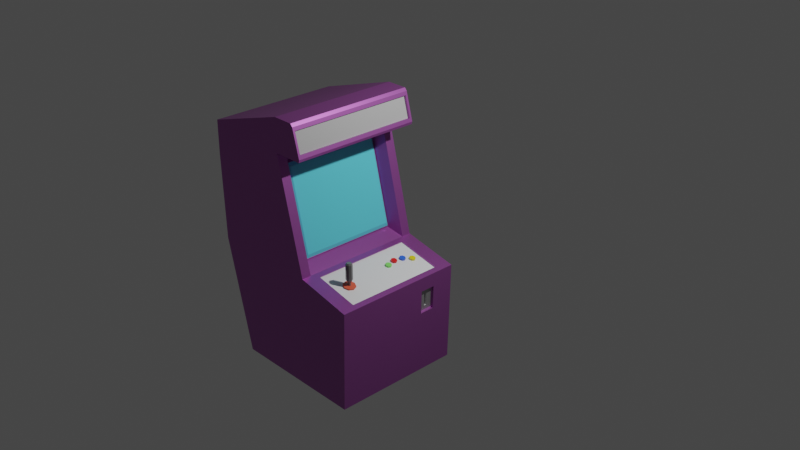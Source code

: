 # Source: arcade-machine.blend  (saved by Blender 4.1.23; exported with 4.5.12 LTS)
import bpy
from mathutils import Matrix  # noqa: F401  (used for matrix-valued properties, if any)

bpy.ops.wm.read_factory_settings(use_empty=True)
scene = bpy.context.scene
scene.name = 'Scene'

# ---- collections
col_arcade_machine = bpy.data.collections.new('Arcade Machine'); scene.collection.children.link(col_arcade_machine)

# ---- materials (node trees are filled in below, after node groups)
mat_arcade_base_001_color = bpy.data.materials.new('Arcade Base 001 Color')
mat_arcade_base_001_color.alpha_threshold = 0.0
mat_arcade_base_001_color.use_transparent_shadow = False
mat_arcade_base_001_color.line_color = (0.0, 0.0, 0.0, 1.0)
mat_arcade_base_002_color = bpy.data.materials.new('Arcade Base 002 Color')
mat_arcade_base_002_color.use_transparent_shadow = False
mat_arcade_machine_screen_color = bpy.data.materials.new('Arcade Machine Screen Color')
mat_arcade_machine_screen_color.use_transparent_shadow = False
mat_metal_panel_color = bpy.data.materials.new('Metal Panel Color')
mat_metal_panel_color.use_transparent_shadow = False
mat_control_panel_color = bpy.data.materials.new('Control Panel Color')
mat_control_panel_color.use_transparent_shadow = False
mat_arcade_game_plate = bpy.data.materials.new('Arcade Game Plate')
mat_arcade_game_plate.use_transparent_shadow = False
mat_joystick_base_color = bpy.data.materials.new('Joystick Base Color')
mat_joystick_base_color.use_transparent_shadow = False
mat_joystick_color = bpy.data.materials.new('Joystick Color')
mat_joystick_color.use_transparent_shadow = False
mat_green_button_color = bpy.data.materials.new('Green Button Color')
mat_green_button_color.use_transparent_shadow = False
mat_red_button_color = bpy.data.materials.new('Red Button Color')
mat_red_button_color.use_transparent_shadow = False
mat_blue_button_color = bpy.data.materials.new('Blue Button Color')
mat_blue_button_color.use_transparent_shadow = False
mat_yellow_button_color = bpy.data.materials.new('Yellow Button Color')
mat_yellow_button_color.use_transparent_shadow = False

# ---- material node trees
mat_arcade_base_001_color.use_nodes = True; mat_arcade_base_001_color.node_tree.nodes.clear()
_N = mat_arcade_base_001_color.node_tree.nodes; _L = mat_arcade_base_001_color.node_tree.links
n0 = _N.new('ShaderNodeOutputMaterial'); n0.name = 'Material Output'; n0.location = (300, 300)
n1 = _N.new('ShaderNodeBsdfPrincipled'); n1.name = 'Principled BSDF'; n1.location = (10, 300)
n1.distribution = 'GGX'
n1.subsurface_method = 'RANDOM_WALK_SKIN'
n1.inputs[0].default_value = (0.418, 0.116, 0.443, 1.0)
n1.inputs[1].default_value = 0.7
n1.inputs[2].default_value = 0.4
n1.inputs[3].default_value = 1.45
n1.inputs[27].default_value = (0.0, 0.0, 0.0, 1.0)
n1.inputs[28].default_value = 1.0
_L.new(n1.outputs[0], n0.inputs[0])
n0.is_active_output = True
mat_arcade_base_002_color.use_nodes = True; mat_arcade_base_002_color.node_tree.nodes.clear()
_N = mat_arcade_base_002_color.node_tree.nodes; _L = mat_arcade_base_002_color.node_tree.links
n0 = _N.new('ShaderNodeBsdfPrincipled'); n0.name = 'Principled BSDF'; n0.location = (10, 300)
n0.distribution = 'GGX'
n0.subsurface_method = 'RANDOM_WALK_SKIN'
n0.inputs[0].default_value = (0.044, 0.065, 0.8, 1.0)
n0.inputs[3].default_value = 1.45
n0.inputs[27].default_value = (0.0, 0.0, 0.0, 1.0)
n0.inputs[28].default_value = 1.0
n1 = _N.new('ShaderNodeOutputMaterial'); n1.name = 'Material Output'; n1.location = (300, 300)
_L.new(n0.outputs[0], n1.inputs[0])
n1.is_active_output = True
mat_arcade_machine_screen_color.use_nodes = True; mat_arcade_machine_screen_color.node_tree.nodes.clear()
_N = mat_arcade_machine_screen_color.node_tree.nodes; _L = mat_arcade_machine_screen_color.node_tree.links
n0 = _N.new('ShaderNodeBsdfPrincipled'); n0.name = 'Principled BSDF'; n0.location = (10, 300)
n0.distribution = 'GGX'
n0.subsurface_method = 'RANDOM_WALK_SKIN'
n0.inputs[0].default_value = (0.112, 0.641, 0.768, 1.0)
n0.inputs[2].default_value = 0.0
n0.inputs[3].default_value = 1.45
n0.inputs[27].default_value = (0.0, 0.0, 0.0, 1.0)
n0.inputs[28].default_value = 1.0
n1 = _N.new('ShaderNodeOutputMaterial'); n1.name = 'Material Output'; n1.location = (300, 300)
_L.new(n0.outputs[0], n1.inputs[0])
n1.is_active_output = True
mat_metal_panel_color.use_nodes = True; mat_metal_panel_color.node_tree.nodes.clear()
_N = mat_metal_panel_color.node_tree.nodes; _L = mat_metal_panel_color.node_tree.links
n0 = _N.new('ShaderNodeBsdfPrincipled'); n0.name = 'Principled BSDF'; n0.location = (10, 300)
n0.distribution = 'GGX'
n0.subsurface_method = 'RANDOM_WALK_SKIN'
n0.inputs[0].default_value = (0.482, 0.482, 0.482, 1.0)
n0.inputs[1].default_value = 0.8
n0.inputs[3].default_value = 1.45
n0.inputs[27].default_value = (0.0, 0.0, 0.0, 1.0)
n0.inputs[28].default_value = 1.0
n1 = _N.new('ShaderNodeOutputMaterial'); n1.name = 'Material Output'; n1.location = (300, 300)
_L.new(n0.outputs[0], n1.inputs[0])
n1.is_active_output = True
mat_control_panel_color.use_nodes = True; mat_control_panel_color.node_tree.nodes.clear()
_N = mat_control_panel_color.node_tree.nodes; _L = mat_control_panel_color.node_tree.links
n0 = _N.new('ShaderNodeBsdfPrincipled'); n0.name = 'Principled BSDF'; n0.location = (10, 300)
n0.distribution = 'GGX'
n0.subsurface_method = 'RANDOM_WALK_SKIN'
n0.inputs[3].default_value = 1.45
n0.inputs[27].default_value = (0.0, 0.0, 0.0, 1.0)
n0.inputs[28].default_value = 1.0
n1 = _N.new('ShaderNodeOutputMaterial'); n1.name = 'Material Output'; n1.location = (300, 300)
_L.new(n0.outputs[0], n1.inputs[0])
n1.is_active_output = True
mat_arcade_game_plate.use_nodes = True; mat_arcade_game_plate.node_tree.nodes.clear()
_N = mat_arcade_game_plate.node_tree.nodes; _L = mat_arcade_game_plate.node_tree.links
n0 = _N.new('ShaderNodeBsdfPrincipled'); n0.name = 'Principled BSDF'; n0.location = (10, 300)
n0.distribution = 'GGX'
n0.subsurface_method = 'RANDOM_WALK_SKIN'
n0.inputs[0].default_value = (0.355, 0.355, 0.355, 1.0)
n0.inputs[3].default_value = 1.45
n0.inputs[27].default_value = (0.0, 0.0, 0.0, 1.0)
n0.inputs[28].default_value = 1.0
n1 = _N.new('ShaderNodeOutputMaterial'); n1.name = 'Material Output'; n1.location = (300, 300)
_L.new(n0.outputs[0], n1.inputs[0])
n1.is_active_output = True
mat_joystick_base_color.use_nodes = True; mat_joystick_base_color.node_tree.nodes.clear()
_N = mat_joystick_base_color.node_tree.nodes; _L = mat_joystick_base_color.node_tree.links
n0 = _N.new('ShaderNodeBsdfPrincipled'); n0.name = 'Principled BSDF'; n0.location = (10, 300)
n0.distribution = 'GGX'
n0.subsurface_method = 'RANDOM_WALK_SKIN'
n0.inputs[0].default_value = (0.8, 0.102, 0.046, 1.0)
n0.inputs[3].default_value = 1.45
n0.inputs[27].default_value = (0.0, 0.0, 0.0, 1.0)
n0.inputs[28].default_value = 1.0
n1 = _N.new('ShaderNodeOutputMaterial'); n1.name = 'Material Output'; n1.location = (300, 300)
_L.new(n0.outputs[0], n1.inputs[0])
n1.is_active_output = True
mat_joystick_color.use_nodes = True; mat_joystick_color.node_tree.nodes.clear()
_N = mat_joystick_color.node_tree.nodes; _L = mat_joystick_color.node_tree.links
n0 = _N.new('ShaderNodeBsdfPrincipled'); n0.name = 'Principled BSDF'; n0.location = (10, 300)
n0.distribution = 'GGX'
n0.subsurface_method = 'RANDOM_WALK_SKIN'
n0.inputs[0].default_value = (0.135, 0.135, 0.135, 1.0)
n0.inputs[2].default_value = 0.0
n0.inputs[3].default_value = 1.45
n0.inputs[27].default_value = (0.0, 0.0, 0.0, 1.0)
n0.inputs[28].default_value = 1.0
n1 = _N.new('ShaderNodeOutputMaterial'); n1.name = 'Material Output'; n1.location = (300, 300)
_L.new(n0.outputs[0], n1.inputs[0])
n1.is_active_output = True
mat_green_button_color.use_nodes = True; mat_green_button_color.node_tree.nodes.clear()
_N = mat_green_button_color.node_tree.nodes; _L = mat_green_button_color.node_tree.links
n0 = _N.new('ShaderNodeBsdfPrincipled'); n0.name = 'Principled BSDF'; n0.location = (10, 300)
n0.distribution = 'GGX'
n0.subsurface_method = 'RANDOM_WALK_SKIN'
n0.inputs[0].default_value = (0.239, 0.8, 0.144, 1.0)
n0.inputs[2].default_value = 0.0
n0.inputs[3].default_value = 1.45
n0.inputs[27].default_value = (0.0, 0.0, 0.0, 1.0)
n0.inputs[28].default_value = 1.0
n1 = _N.new('ShaderNodeOutputMaterial'); n1.name = 'Material Output'; n1.location = (300, 300)
_L.new(n0.outputs[0], n1.inputs[0])
n1.is_active_output = True
mat_red_button_color.use_nodes = True; mat_red_button_color.node_tree.nodes.clear()
_N = mat_red_button_color.node_tree.nodes; _L = mat_red_button_color.node_tree.links
n0 = _N.new('ShaderNodeBsdfPrincipled'); n0.name = 'Principled BSDF'; n0.location = (10, 300)
n0.distribution = 'GGX'
n0.subsurface_method = 'RANDOM_WALK_SKIN'
n0.inputs[0].default_value = (0.8, 0.02, 0.02, 1.0)
n0.inputs[2].default_value = 0.0
n0.inputs[3].default_value = 1.45
n0.inputs[27].default_value = (0.0, 0.0, 0.0, 1.0)
n0.inputs[28].default_value = 1.0
n1 = _N.new('ShaderNodeOutputMaterial'); n1.name = 'Material Output'; n1.location = (300, 300)
_L.new(n0.outputs[0], n1.inputs[0])
n1.is_active_output = True
mat_blue_button_color.use_nodes = True; mat_blue_button_color.node_tree.nodes.clear()
_N = mat_blue_button_color.node_tree.nodes; _L = mat_blue_button_color.node_tree.links
n0 = _N.new('ShaderNodeBsdfPrincipled'); n0.name = 'Principled BSDF'; n0.location = (10, 300)
n0.distribution = 'GGX'
n0.subsurface_method = 'RANDOM_WALK_SKIN'
n0.inputs[0].default_value = (0.039, 0.14, 0.8, 1.0)
n0.inputs[2].default_value = 0.0
n0.inputs[3].default_value = 1.45
n0.inputs[27].default_value = (0.0, 0.0, 0.0, 1.0)
n0.inputs[28].default_value = 1.0
n1 = _N.new('ShaderNodeOutputMaterial'); n1.name = 'Material Output'; n1.location = (300, 300)
_L.new(n0.outputs[0], n1.inputs[0])
n1.is_active_output = True
mat_yellow_button_color.use_nodes = True; mat_yellow_button_color.node_tree.nodes.clear()
_N = mat_yellow_button_color.node_tree.nodes; _L = mat_yellow_button_color.node_tree.links
n0 = _N.new('ShaderNodeBsdfPrincipled'); n0.name = 'Principled BSDF'; n0.location = (10, 300)
n0.distribution = 'GGX'
n0.subsurface_method = 'RANDOM_WALK_SKIN'
n0.inputs[0].default_value = (0.8, 0.684, 0.021, 1.0)
n0.inputs[2].default_value = 0.0
n0.inputs[3].default_value = 1.45
n0.inputs[27].default_value = (0.0, 0.0, 0.0, 1.0)
n0.inputs[28].default_value = 1.0
n1 = _N.new('ShaderNodeOutputMaterial'); n1.name = 'Material Output'; n1.location = (300, 300)
_L.new(n0.outputs[0], n1.inputs[0])
n1.is_active_output = True

# ---- world
world_world = bpy.data.worlds.new('World'); scene.world = world_world
world_world.use_nodes = True; world_world.node_tree.nodes.clear()
_N = world_world.node_tree.nodes; _L = world_world.node_tree.links
n0 = _N.new('ShaderNodeOutputWorld'); n0.name = 'World Output'; n0.location = (300, 300)
n1 = _N.new('ShaderNodeBackground'); n1.name = 'Background'; n1.location = (10, 300)
n1.inputs[0].default_value = (0.05088, 0.05088, 0.05088, 1.0)
_L.new(n1.outputs[0], n0.inputs[0])
n0.is_active_output = True
world_world.color = (0.05088, 0.05088, 0.05088)
world_world.use_sun_shadow = False
world_world.sun_shadow_jitter_overblur = 0.0

# ---- cameras
cam_camera = bpy.data.cameras.new('Camera')
cam_camera.clip_end = 100.0
cam_camera.ortho_scale = 7.314

# ---- lights
light_light = bpy.data.lights.new('Light', 'POINT')
light_light.transmission_factor = 0.0
light_light.energy = 1000.0
light_light.shadow_soft_size = 0.1
light_light.shadow_maximum_resolution = 0.006
light_light.use_absolute_resolution = True

# ---- meshes
me_cube = bpy.data.meshes.new('Cube')
me_cube.from_pydata([(0.0, 1.0, 2.0), (0.4527, 1.0, 0.0), (-1.552, 1.0, 1.762), (-1.0, 1.0, 0.0), (-1.0, 0.0, 0.0), (0.0, 0.0, 2.0), (-1.552, 0.0, 1.762), (0.4527, 0.0, 0.0), (-1.552, 0.0, 2.055), (-1.552, 1.0, 2.055), (0.0, 1.0, 2.293), (0.0, 0.0, 2.293), (0.6015, 0.8979, 0.9892), (-1.5, 1.0, 1.0), (0.6015, 0.0, 0.9892), (-1.5, 0.0, 1.0), (1.398, 0.8979, 0.9047), (1.448, 1.0, 0.0), (1.448, 0.0, 0.0), (1.398, 0.0, 0.9047), (0.4527, 1.168, 0.0), (-1.0, 1.168, 0.0), (0.5, 1.168, 1.0), (-1.5, 1.168, 1.0), (-1.552, 1.168, 1.762), (0.0, 1.168, 2.0), (1.448, 1.168, 0.0), (-1.552, 1.168, 2.055), (0.0, 1.168, 2.293), (1.5, 1.168, 0.8939), (0.0, 1.0, 2.0), (0.0, 0.0, 2.0), (0.5, 1.0, 1.0), (0.5, 0.0, 1.0), (0.2264, 0.0, 1.065), (0.0, -1.0, 2.0), (0.4527, -1.0, 0.0), (-1.552, -1.0, 1.762), (-1.0, -1.0, 0.0), (-1.552, -1.0, 2.055), (0.0, -1.0, 2.293), (0.6015, -0.8979, 0.9892), (-1.5, -1.0, 1.0), (1.398, -0.8979, 0.9047), (1.448, -1.0, 0.0), (0.4527, -1.168, 0.0), (-1.0, -1.168, 0.0), (0.5, -1.168, 1.0), (-1.5, -1.168, 1.0), (-1.552, -1.168, 1.762), (0.0, -1.168, 2.0), (1.448, -1.168, 0.0), (-1.552, -1.168, 2.055), (0.0, -1.168, 2.293), (1.5, -1.168, 0.8939), (0.0, -1.0, 2.0), (0.5, -1.0, 1.0), (-0.1736, 0.9, 1.865), (-0.1736, 0.0, 1.865), (0.2264, 0.9, 1.065), (-0.1736, -0.9, 1.865), (0.2264, -0.9, 1.065), (0.5, 1.0, 1.0), (0.5, 0.0, 1.0), (1.5, 1.0, 0.8939), (1.5, 0.0, 0.8939), (0.5, -1.0, 1.0), (1.5, -1.0, 0.8939), (0.588, 0.0, 0.9783), (1.385, 0.0, 0.8938), (0.588, 0.8979, 0.9783), (1.385, 0.8979, 0.8938), (0.588, -0.8979, 0.9783), (1.385, -0.8979, 0.8938), (-1.25, 1.0, 0.5), (-1.25, 0.0, 0.5), (1.474, 1.0, 0.447), (1.474, 0.0, 0.447), (0.4764, 1.168, 0.5), (-1.25, 1.168, 0.5), (1.474, 1.168, 0.447), (-1.25, -1.0, 0.5), (1.474, -1.0, 0.447), (0.4764, -1.168, 0.5), (-1.25, -1.168, 0.5), (1.474, -1.168, 0.447), (1.492, 0.7643, 0.7677), (1.492, 0.4946, 0.7677), (1.482, 0.7643, 0.5603), (1.482, 0.4946, 0.5603), (1.5, 1.0, 0.8939), (1.5, 0.0, 0.8939), (1.474, 1.0, 0.447), (1.474, 0.0, 0.447), (1.392, 0.6349, 0.7082), (1.392, 0.6152, 0.7082), (1.39, 0.6349, 0.6128), (1.39, 0.6152, 0.6128), (1.43, 0.6349, 0.708), (1.444, 0.6512, 0.7158), (1.444, 0.5998, 0.7158), (1.43, 0.6152, 0.708), (1.429, 0.6349, 0.6126), (1.441, 0.6512, 0.6062), (1.441, 0.5998, 0.6062), (1.429, 0.6152, 0.6126), (1.447, 0.748, 0.7621), (1.461, 0.7643, 0.7693), (1.461, 0.4946, 0.7693), (1.447, 0.5099, 0.7621), (1.438, 0.748, 0.5688), (1.451, 0.7643, 0.5619), (1.451, 0.4946, 0.5619), (1.438, 0.5099, 0.5689), (-0.09121, 0.8498, 1.825), (-0.1307, 0.885, 1.854), (-0.1305, 0.0, 1.854), (-0.09121, 0.0, 1.825), (0.2639, 0.8498, 1.114), (0.2557, 0.8851, 1.081), (-0.1307, -0.885, 1.854), (-0.09121, -0.8498, 1.825), (0.2557, -0.8851, 1.081), (0.2639, -0.8498, 1.114), (0.2639, 0.0, 1.114), (0.2556, 0.0, 1.081), (0.5316, 1.0, 2.056), (0.5344, 1.0, 2.0), (0.5316, 0.0, 2.056), (0.5344, 0.0, 2.0), (0.3758, 0.0, 2.293), (0.4336, 0.0, 2.237), (0.3758, 1.0, 2.293), (0.4336, 1.0, 2.237), (0.5316, 1.131, 2.056), (0.5344, 1.168, 2.0), (0.3758, 1.168, 2.293), (0.4336, 1.131, 2.237), (0.5344, -1.0, 2.0), (0.5316, -1.0, 2.056), (0.4336, -1.0, 2.237), (0.3758, -1.0, 2.293), (0.5344, -1.168, 2.0), (0.5316, -1.131, 2.056), (0.4336, -1.131, 2.237), (0.3758, -1.168, 2.293), (0.4164, 1.0, 2.269), (0.4164, 1.168, 2.269), (0.5488, 1.168, 2.024), (0.5488, 1.0, 2.024), (0.5488, 0.0, 2.024), (0.4164, 0.0, 2.269), (0.4164, -1.168, 2.269), (0.4164, -1.0, 2.269), (0.5488, -1.0, 2.024), (0.5488, -1.168, 2.024), (0.3923, 1.0, 2.231), (0.4903, 1.0, 2.05), (0.3923, 3.647e-09, 2.231), (0.4903, 3.647e-09, 2.05), (0.3923, -1.0, 2.231), (0.4903, -1.0, 2.05), (0.3923, 1.131, 2.231), (0.4903, 1.131, 2.05), (0.3923, -1.131, 2.231), (0.4903, -1.131, 2.05)], [], [(15, 6, 2, 13), (9, 10, 28, 27), (62, 0, 30, 32), (3, 1, 7, 4), (2, 6, 8, 9), (10, 9, 8, 11), (76, 17, 26, 80), (131, 140, 160, 158), (7, 1, 17, 18), (0, 62, 22, 25), (75, 15, 13, 74), (64, 65, 91, 90), (74, 13, 23, 79), (41, 43, 73, 72), (137, 133, 156, 162), (5, 0, 127, 129), (40, 141, 130, 11), (23, 24, 25, 22), (25, 24, 27, 28), (79, 23, 22, 78), (78, 22, 29, 80), (138, 142, 50, 35), (13, 2, 24, 23), (1, 3, 21, 20), (2, 9, 27, 24), (62, 64, 29, 22), (25, 28, 136, 147, 148, 135), (133, 131, 158, 156), (17, 1, 20, 26), (30, 31, 58, 57), (0, 5, 31, 30), (63, 62, 32, 33), (115, 119, 59, 57), (33, 32, 59, 34), (32, 30, 57, 59), (15, 42, 37, 6), (39, 52, 53, 40), (66, 56, 55, 35), (38, 4, 7, 36), (37, 39, 8, 6), (40, 11, 8, 39), (82, 85, 51, 44), (10, 11, 130, 132), (7, 18, 44, 36), (35, 50, 47, 66), (75, 81, 42, 15), (82, 77, 65, 67), (81, 84, 48, 42), (12, 14, 68, 70), (5, 129, 138, 35), (40, 53, 145, 141), (10, 132, 136, 28), (48, 47, 50, 49), (50, 53, 52, 49), (84, 83, 47, 48), (83, 85, 54, 47), (42, 48, 49, 37), (36, 45, 46, 38), (37, 49, 52, 39), (66, 47, 54, 67), (50, 142, 155, 152, 145, 53), (139, 128, 159, 161), (44, 51, 45, 36), (55, 60, 58, 31), (35, 55, 31, 5), (63, 33, 56, 66), (120, 116, 58, 60), (33, 34, 61, 56), (56, 61, 60, 55), (118, 114, 117, 124), (123, 124, 117, 121), (122, 120, 60, 61), (119, 125, 34, 59), (125, 122, 61, 34), (14, 12, 62, 63), (16, 19, 65, 64), (12, 16, 64, 62), (41, 14, 63, 66), (19, 43, 67, 65), (43, 41, 66, 67), (70, 68, 69, 71), (72, 73, 69, 68), (14, 41, 72, 68), (19, 16, 71, 69), (43, 19, 69, 73), (16, 12, 70, 71), (45, 51, 85, 83), (46, 45, 83, 84), (38, 46, 84, 81), (44, 18, 77, 82), (4, 38, 81, 75), (67, 54, 85, 82), (20, 78, 80, 26), (21, 79, 78, 20), (3, 74, 79, 21), (17, 76, 77, 18), (4, 75, 74, 3), (64, 76, 80, 29), (65, 77, 93, 91), (77, 76, 92, 93), (76, 64, 90, 92), (87, 86, 90, 91), (86, 88, 92, 90), (89, 87, 91, 93), (88, 89, 93, 92), (105, 102, 96, 97), (87, 89, 112, 108), (89, 88, 111, 112), (88, 86, 107, 111), (102, 98, 94, 96), (100, 99, 106, 109), (101, 105, 97, 95), (86, 87, 108, 107), (96, 94, 95, 97), (99, 103, 110, 106), (103, 104, 113, 110), (104, 100, 109, 113), (107, 108, 109, 106), (106, 110, 111, 107), (108, 112, 113, 109), (110, 113, 112, 111), (99, 100, 101, 98), (98, 102, 103, 99), (100, 104, 105, 101), (102, 105, 104, 103), (98, 101, 95, 94), (115, 116, 117, 114), (114, 118, 119, 115), (118, 124, 125, 119), (121, 117, 116, 120), (120, 122, 123, 121), (122, 125, 124, 123), (116, 115, 57, 58), (136, 132, 146, 147), (127, 135, 148, 149), (149, 150, 129, 127), (132, 130, 151, 146), (152, 153, 141, 145), (154, 155, 142, 138), (138, 129, 150, 154), (153, 151, 130, 141), (127, 0, 25, 135), (133, 137, 147, 146), (134, 126, 149, 148), (126, 128, 150, 149), (131, 133, 146, 151), (144, 140, 153, 152), (139, 143, 155, 154), (128, 139, 154, 150), (140, 131, 151, 153), (137, 134, 148, 147), (143, 144, 152, 155), (159, 157, 156, 158), (159, 158, 160, 161), (156, 157, 163, 162), (160, 164, 165, 161), (140, 144, 164, 160), (126, 134, 163, 157), (134, 137, 162, 163), (143, 139, 161, 165), (128, 126, 157, 159), (144, 143, 165, 164)])
me_cube.polygons.foreach_set('material_index', [0, 0, 0, 0, 0, 0, 0, 0, 0, 0, 0, 0, 0, 0, 0, 0, 0, 0, 0, 0, 0, 0, 0, 0, 0, 0, 0, 0, 0, 0, 0, 0, 0, 0, 0, 0, 0, 0, 0, 0, 0, 0, 0, 0, 0, 0, 0, 0, 0, 0, 0, 0, 0, 0, 0, 0, 0, 0, 0, 0, 0, 0, 0, 0, 0, 0, 0, 0, 0, 2, 2, 0, 0, 0, 0, 0, 0, 0, 0, 0, 4, 4, 0, 0, 0, 0, 0, 0, 0, 0, 0, 0, 0, 0, 0, 0, 0, 0, 0, 0, 0, 0, 0, 0, 0, 3, 0, 0, 0, 3, 3, 3, 0, 3, 3, 3, 3, 0, 0, 0, 0, 3, 3, 3, 3, 3, 2, 2, 2, 2, 2, 2, 0, 0, 0, 0, 0, 0, 0, 0, 0, 0, 0, 0, 0, 0, 0, 0, 0, 0, 0, 0, 5, 5, 5, 5, 0, 0, 0, 0, 0, 0])
_uv = me_cube.uv_layers.new(name='UVMap')
_uv.uv.foreach_set('vector', [0.5, 0.125, 0.625, 0.125, 0.625, 0.25, 0.5, 0.25, 0.875, 0.5, 0.625, 0.5, 0.625, 0.5, 0.875, 0.5, 0.5, 0.5, 0.625, 0.5, 0.625, 0.5, 0.5, 0.5, 0.125, 0.5, 0.375, 0.5, 0.375, 0.625, 0.125, 0.625, 0.625, 0.25, 0.625, 0.125, 0.625, 0.125, 0.625, 0.25, 0.625, 0.5, 0.875, 0.5, 0.875, 0.625, 0.625, 0.625, 0.4375, 0.5, 0.375, 0.5, 0.375, 0.5, 0.4375, 0.5, 0.625, 0.625, 0.625, 0.5, 0.625, 0.5, 0.625, 0.625, 0.375, 0.625, 0.375, 0.5, 0.375, 0.5, 0.375, 0.625, 0.625, 0.5, 0.5, 0.5, 0.5, 0.5, 0.625, 0.5, 0.4375, 0.125, 0.5, 0.125, 0.5, 0.25, 0.4375, 0.25, 0.5, 0.5, 0.5, 0.625, 0.5, 0.625, 0.5, 0.5, 0.4375, 0.25, 0.5, 0.25, 0.5, 0.25, 0.4375, 0.25, 0.5, 0.5128, 0.5, 0.5128, 0.5, 0.5128, 0.5, 0.5128, 0.625, 0.5, 0.625, 0.5, 0.625, 0.5, 0.625, 0.5, 0.625, 0.625, 0.625, 0.5, 0.625, 0.5, 0.625, 0.625, 0.625, 0.5, 0.625, 0.5, 0.625, 0.625, 0.625, 0.625, 0.5, 0.25, 0.625, 0.25, 0.625, 0.5, 0.5, 0.5, 0.625, 0.5, 0.625, 0.25, 0.625, 0.25, 0.625, 0.5, 0.4375, 0.25, 0.5, 0.25, 0.5, 0.5, 0.4375, 0.5, 0.4375, 0.5, 0.5, 0.5, 0.5, 0.5, 0.4375, 0.5, 0.625, 0.5, 0.625, 0.5, 0.625, 0.5, 0.625, 0.5, 0.5, 0.25, 0.625, 0.25, 0.625, 0.25, 0.5, 0.25, 0.375, 0.5, 0.125, 0.5, 0.125, 0.5, 0.375, 0.5, 0.625, 0.25, 0.625, 0.25, 0.625, 0.25, 0.625, 0.25, 0.5, 0.5, 0.5, 0.5, 0.5, 0.5, 0.5, 0.5, 0.625, 0.5, 0.625, 0.5, 0.625, 0.5, 0.625, 0.5, 0.625, 0.5, 0.625, 0.5, 0.625, 0.5, 0.625, 0.625, 0.625, 0.625, 0.625, 0.5, 0.375, 0.5, 0.375, 0.5, 0.375, 0.5, 0.375, 0.5, 0.625, 0.5, 0.625, 0.625, 0.625, 0.625, 0.625, 0.5, 0.625, 0.5, 0.625, 0.625, 0.625, 0.625, 0.625, 0.5, 0.5, 0.625, 0.5, 0.5, 0.5, 0.5, 0.5, 0.625, 0.6229, 0.5021, 0.5021, 0.5021, 0.5, 0.5, 0.625, 0.5, 0.5, 0.625, 0.5, 0.5, 0.5, 0.5, 0.5, 0.625, 0.5, 0.5, 0.625, 0.5, 0.625, 0.5, 0.5, 0.5, 0.5, 0.125, 0.5, 0.25, 0.625, 0.25, 0.625, 0.125, 0.875, 0.5, 0.875, 0.5, 0.625, 0.5, 0.625, 0.5, 0.5, 0.5, 0.5, 0.5, 0.625, 0.5, 0.625, 0.5, 0.125, 0.5, 0.125, 0.625, 0.375, 0.625, 0.375, 0.5, 0.625, 0.25, 0.625, 0.25, 0.625, 0.125, 0.625, 0.125, 0.625, 0.5, 0.625, 0.625, 0.875, 0.625, 0.875, 0.5, 0.4375, 0.5, 0.4375, 0.5, 0.375, 0.5, 0.375, 0.5, 0.625, 0.5, 0.625, 0.625, 0.625, 0.625, 0.625, 0.5, 0.375, 0.625, 0.375, 0.625, 0.375, 0.5, 0.375, 0.5, 0.625, 0.5, 0.625, 0.5, 0.5, 0.5, 0.5, 0.5, 0.4375, 0.125, 0.4375, 0.25, 0.5, 0.25, 0.5, 0.125, 0.4375, 0.5, 0.4375, 0.625, 0.5, 0.625, 0.5, 0.5, 0.4375, 0.25, 0.4375, 0.25, 0.5, 0.25, 0.5, 0.25, 0.5, 0.5128, 0.5, 0.625, 0.5, 0.625, 0.5, 0.5128, 0.625, 0.625, 0.625, 0.625, 0.625, 0.5, 0.625, 0.5, 0.625, 0.5, 0.625, 0.5, 0.625, 0.5, 0.625, 0.5, 0.625, 0.5, 0.625, 0.5, 0.625, 0.5, 0.625, 0.5, 0.5, 0.25, 0.5, 0.5, 0.625, 0.5, 0.625, 0.25, 0.625, 0.5, 0.625, 0.5, 0.625, 0.25, 0.625, 0.25, 0.4375, 0.25, 0.4375, 0.5, 0.5, 0.5, 0.5, 0.25, 0.4375, 0.5, 0.4375, 0.5, 0.5, 0.5, 0.5, 0.5, 0.5, 0.25, 0.5, 0.25, 0.625, 0.25, 0.625, 0.25, 0.375, 0.5, 0.375, 0.5, 0.125, 0.5, 0.125, 0.5, 0.625, 0.25, 0.625, 0.25, 0.625, 0.25, 0.625, 0.25, 0.5, 0.5, 0.5, 0.5, 0.5, 0.5, 0.5, 0.5, 0.625, 0.5, 0.625, 0.5, 0.625, 0.5, 0.625, 0.5, 0.625, 0.5, 0.625, 0.5, 0.625, 0.5, 0.625, 0.625, 0.625, 0.625, 0.625, 0.5, 0.375, 0.5, 0.375, 0.5, 0.375, 0.5, 0.375, 0.5, 0.625, 0.5, 0.625, 0.5, 0.625, 0.625, 0.625, 0.625, 0.625, 0.5, 0.625, 0.5, 0.625, 0.625, 0.625, 0.625, 0.5, 0.625, 0.5, 0.625, 0.5, 0.5, 0.5, 0.5, 0.6229, 0.5021, 0.6229, 0.625, 0.625, 0.625, 0.625, 0.5, 0.5, 0.625, 0.5, 0.625, 0.5, 0.5, 0.5, 0.5, 0.5, 0.5, 0.5, 0.5, 0.625, 0.5, 0.625, 0.5, 0.507, 0.507, 0.618, 0.507, 0.618, 0.625, 0.507, 0.625, 0.507, 0.507, 0.507, 0.625, 0.618, 0.625, 0.618, 0.507, 0.5021, 0.5021, 0.6229, 0.5021, 0.625, 0.5, 0.5, 0.5, 0.5021, 0.5021, 0.5021, 0.625, 0.5, 0.625, 0.5, 0.5, 0.5021, 0.625, 0.5021, 0.5021, 0.5, 0.5, 0.5, 0.625, 0.5, 0.625, 0.5, 0.5128, 0.5, 0.5, 0.5, 0.625, 0.5, 0.5128, 0.5, 0.625, 0.5, 0.625, 0.5, 0.5, 0.5, 0.5128, 0.5, 0.5128, 0.5, 0.5, 0.5, 0.5, 0.5, 0.5128, 0.5, 0.625, 0.5, 0.625, 0.5, 0.5, 0.5, 0.625, 0.5, 0.5128, 0.5, 0.5, 0.5, 0.625, 0.5, 0.5128, 0.5, 0.5128, 0.5, 0.5, 0.5, 0.5, 0.5, 0.5128, 0.5, 0.625, 0.5, 0.625, 0.5, 0.5128, 0.5, 0.5128, 0.5, 0.5128, 0.5, 0.625, 0.5, 0.625, 0.5, 0.625, 0.5, 0.5128, 0.5, 0.5128, 0.5, 0.625, 0.5, 0.625, 0.5, 0.5128, 0.5, 0.5128, 0.5, 0.625, 0.5, 0.5128, 0.5, 0.625, 0.5, 0.625, 0.5, 0.5128, 0.5, 0.5128, 0.5, 0.5128, 0.5, 0.5128, 0.5, 0.5128, 0.375, 0.5, 0.375, 0.5, 0.4375, 0.5, 0.4375, 0.5, 0.375, 0.25, 0.375, 0.5, 0.4375, 0.5, 0.4375, 0.25, 0.375, 0.25, 0.375, 0.25, 0.4375, 0.25, 0.4375, 0.25, 0.375, 0.5, 0.375, 0.625, 0.4375, 0.625, 0.4375, 0.5, 0.375, 0.125, 0.375, 0.25, 0.4375, 0.25, 0.4375, 0.125, 0.5, 0.5, 0.5, 0.5, 0.4375, 0.5, 0.4375, 0.5, 0.375, 0.5, 0.4375, 0.5, 0.4375, 0.5, 0.375, 0.5, 0.375, 0.25, 0.4375, 0.25, 0.4375, 0.5, 0.375, 0.5, 0.375, 0.25, 0.4375, 0.25, 0.4375, 0.25, 0.375, 0.25, 0.375, 0.5, 0.4375, 0.5, 0.4375, 0.625, 0.375, 0.625, 0.375, 0.125, 0.4375, 0.125, 0.4375, 0.25, 0.375, 0.25, 0.5, 0.5, 0.4375, 0.5, 0.4375, 0.5, 0.5, 0.5, 0.5, 0.625, 0.4375, 0.625, 0.4375, 0.625, 0.5, 0.625, 0.4375, 0.625, 0.4375, 0.5, 0.4375, 0.5, 0.4375, 0.625, 0.4375, 0.5, 0.5, 0.5, 0.5, 0.5, 0.4375, 0.5, 0.4805, 0.6075, 0.4805, 0.5175, 0.5, 0.5, 0.5, 0.625, 0.4805, 0.5175, 0.457, 0.5175, 0.4375, 0.5, 0.5, 0.5, 0.457, 0.6075, 0.4805, 0.6075, 0.5, 0.625, 0.4375, 0.625, 0.457, 0.5175, 0.457, 0.6075, 0.4375, 0.625, 0.4375, 0.5, 0.4665, 0.5795, 0.4665, 0.5455, 0.4665, 0.5455, 0.4665, 0.5795, 0.4805, 0.6075, 0.457, 0.6075, 0.457, 0.6075, 0.4805, 0.6075, 0.457, 0.6075, 0.457, 0.5175, 0.457, 0.5175, 0.457, 0.6075, 0.457, 0.5175, 0.4805, 0.5175, 0.4805, 0.5175, 0.457, 0.5175, 0.4665, 0.5455, 0.471, 0.5455, 0.471, 0.5455, 0.4665, 0.5455, 0.4722, 0.583, 0.4722, 0.542, 0.4793, 0.521, 0.4793, 0.604, 0.471, 0.5795, 0.4665, 0.5795, 0.4665, 0.5795, 0.471, 0.5795, 0.4805, 0.5175, 0.4805, 0.6075, 0.4805, 0.6075, 0.4805, 0.5175, 0.4665, 0.5455, 0.471, 0.5455, 0.471, 0.5795, 0.4665, 0.5795, 0.4722, 0.542, 0.4653, 0.542, 0.4582, 0.521, 0.4793, 0.521, 0.4653, 0.542, 0.4653, 0.583, 0.4582, 0.604, 0.4582, 0.521, 0.4653, 0.583, 0.4722, 0.583, 0.4793, 0.604, 0.4582, 0.604, 0.4805, 0.5175, 0.4805, 0.6075, 0.4793, 0.604, 0.4793, 0.521, 0.4793, 0.521, 0.4582, 0.521, 0.457, 0.5175, 0.4805, 0.5175, 0.4805, 0.6075, 0.457, 0.6075, 0.4582, 0.604, 0.4793, 0.604, 0.4582, 0.521, 0.4582, 0.604, 0.457, 0.6075, 0.457, 0.5175, 0.4722, 0.542, 0.4722, 0.583, 0.471, 0.5795, 0.471, 0.5455, 0.471, 0.5455, 0.4665, 0.5455, 0.4653, 0.542, 0.4722, 0.542, 0.4722, 0.583, 0.4653, 0.583, 0.4665, 0.5795, 0.471, 0.5795, 0.4665, 0.5455, 0.4665, 0.5795, 0.4653, 0.583, 0.4653, 0.542, 0.471, 0.5455, 0.471, 0.5795, 0.471, 0.5795, 0.471, 0.5455, 0.6229, 0.5021, 0.6229, 0.625, 0.618, 0.625, 0.618, 0.507, 0.618, 0.507, 0.507, 0.507, 0.5021, 0.5021, 0.6229, 0.5021, 0.507, 0.507, 0.507, 0.625, 0.5021, 0.625, 0.5021, 0.5021, 0.618, 0.507, 0.618, 0.625, 0.6229, 0.625, 0.6229, 0.5021, 0.6229, 0.5021, 0.5021, 0.5021, 0.507, 0.507, 0.618, 0.507, 0.5021, 0.5021, 0.5021, 0.625, 0.507, 0.625, 0.507, 0.507, 0.6229, 0.625, 0.6229, 0.5021, 0.625, 0.5, 0.625, 0.625, 0.625, 0.5, 0.625, 0.5, 0.625, 0.5, 0.625, 0.5, 0.625, 0.5, 0.625, 0.5, 0.625, 0.5, 0.625, 0.5, 0.625, 0.5, 0.625, 0.625, 0.625, 0.625, 0.625, 0.5, 0.625, 0.5, 0.625, 0.625, 0.625, 0.625, 0.625, 0.5, 0.625, 0.5, 0.625, 0.5, 0.625, 0.5, 0.625, 0.5, 0.625, 0.5, 0.625, 0.5, 0.625, 0.5, 0.625, 0.5, 0.625, 0.5, 0.625, 0.625, 0.625, 0.625, 0.625, 0.5, 0.625, 0.5, 0.625, 0.625, 0.625, 0.625, 0.625, 0.5, 0.625, 0.5, 0.625, 0.5, 0.625, 0.5, 0.625, 0.5, 0.625, 0.5, 0.625, 0.5, 0.625, 0.5, 0.625, 0.5, 0.625, 0.5, 0.625, 0.5, 0.625, 0.5, 0.625, 0.5, 0.625, 0.5, 0.625, 0.625, 0.625, 0.625, 0.625, 0.5, 0.625, 0.625, 0.625, 0.5, 0.625, 0.5, 0.625, 0.625, 0.625, 0.5, 0.625, 0.5, 0.625, 0.5, 0.625, 0.5, 0.625, 0.5, 0.625, 0.5, 0.625, 0.5, 0.625, 0.5, 0.625, 0.625, 0.625, 0.5, 0.625, 0.5, 0.625, 0.625, 0.625, 0.5, 0.625, 0.625, 0.625, 0.625, 0.625, 0.5, 0.625, 0.5, 0.625, 0.5, 0.625, 0.5, 0.625, 0.5, 0.625, 0.5, 0.625, 0.5, 0.625, 0.5, 0.625, 0.5, 0.625, 0.625, 0.625, 0.5, 0.625, 0.5, 0.625, 0.625, 0.625, 0.625, 0.625, 0.625, 0.625, 0.5, 0.625, 0.5, 0.625, 0.5, 0.625, 0.5, 0.625, 0.5, 0.625, 0.5, 0.625, 0.5, 0.625, 0.5, 0.625, 0.5, 0.625, 0.5, 0.625, 0.5, 0.625, 0.5, 0.625, 0.5, 0.625, 0.5, 0.625, 0.5, 0.625, 0.5, 0.625, 0.5, 0.625, 0.5, 0.625, 0.5, 0.625, 0.5, 0.625, 0.5, 0.625, 0.5, 0.625, 0.5, 0.625, 0.5, 0.625, 0.5, 0.625, 0.5, 0.625, 0.625, 0.625, 0.5, 0.625, 0.5, 0.625, 0.625, 0.625, 0.5, 0.625, 0.5, 0.625, 0.5, 0.625, 0.5])
me_cube.materials.append(mat_arcade_base_001_color)
me_cube.materials.append(mat_arcade_base_002_color)
me_cube.materials.append(mat_arcade_machine_screen_color)
me_cube.materials.append(mat_metal_panel_color)
me_cube.materials.append(mat_control_panel_color)
me_cube.materials.append(mat_arcade_game_plate)
me_cube.use_remesh_preserve_volume = False
me_cube.use_remesh_preserve_attributes = False
me_cube.use_mirror_vertex_groups = False
me_cube.update()
me_cylinder_001 = bpy.data.meshes.new('Cylinder.001')
me_cylinder_001.from_pydata([(0.0, 1.0, -1.0), (0.0, 1.0, 1.0), (0.7071, 0.7071, -1.0), (0.7071, 0.7071, 1.0), (1.0, 0.0, -1.0), (1.0, 0.0, 1.0), (0.7071, -0.7071, -1.0), (0.7071, -0.7071, 1.0), (0.0, -1.0, -1.0), (0.0, -1.0, 1.0), (-0.7071, -0.7071, -1.0), (-0.7071, -0.7071, 1.0), (-1.0, 0.0, -1.0), (-1.0, 0.0, 1.0), (-0.7071, 0.7071, -1.0), (-0.7071, 0.7071, 1.0), (-0.2168, 0.5411, 8.629), (-0.7107, 0.5411, 28.28), (0.1607, 0.3814, 9.282), (-0.3331, 0.3814, 28.93), (0.3171, -0.004296, 9.553), (-0.1767, -0.004296, 29.21), (0.1607, -0.39, 9.282), (-0.3331, -0.39, 28.93), (-0.2168, -0.5497, 8.629), (-0.7107, -0.5497, 28.28), (-0.5944, -0.39, 7.976), (-1.088, -0.39, 27.63), (-0.7508, -0.004296, 7.705), (-1.245, -0.004296, 27.36), (-0.5944, 0.3814, 7.976), (-1.088, 0.3814, 27.63), (-0.1002, 0.2339, 3.989), (0.06467, 0.1642, 4.275), (0.133, -0.004296, 4.393), (0.06467, -0.1728, 4.275), (-0.1002, -0.2425, 3.989), (-0.2652, -0.1728, 3.704), (-0.3335, -0.004296, 3.586), (-0.2652, 0.1642, 3.704), (0.005719, 0.2339, -0.2276), (0.1706, 0.1642, 0.05766), (0.2389, -0.004296, 0.1758), (0.1706, -0.1728, 0.05766), (0.005719, -0.2425, -0.2276), (-0.1592, -0.1728, -0.5129), (-0.2275, -0.004296, -0.631), (-0.1592, 0.1642, -0.5129), (-0.4995, 0.2656, 30.85), (-0.7638, 0.3774, 30.4), (-0.3901, -0.004296, 31.04), (-0.4995, -0.2742, 30.85), (-0.7638, -0.386, 30.4), (-1.028, -0.2742, 29.94), (-1.137, -0.004296, 29.75), (-1.028, 0.2656, 29.94)], [], [(0, 1, 3, 2), (2, 3, 5, 4), (4, 5, 7, 6), (6, 7, 9, 8), (8, 9, 11, 10), (10, 11, 13, 12), (3, 1, 15, 13, 11, 9, 7, 5), (12, 13, 15, 14), (14, 15, 1, 0), (0, 2, 4, 6, 8, 10, 12, 14), (16, 17, 19, 18), (18, 19, 21, 20), (20, 21, 23, 22), (22, 23, 25, 24), (24, 25, 27, 26), (26, 27, 29, 28), (17, 31, 55, 49), (28, 29, 31, 30), (30, 31, 17, 16), (22, 24, 36, 35), (38, 39, 47, 46), (28, 30, 39, 38), (18, 20, 34, 33), (24, 26, 37, 36), (30, 16, 32, 39), (16, 18, 33, 32), (20, 22, 35, 34), (26, 28, 38, 37), (40, 41, 42, 43, 44, 45, 46, 47), (36, 37, 45, 44), (34, 35, 43, 42), (32, 33, 41, 40), (39, 32, 40, 47), (37, 38, 46, 45), (35, 36, 44, 43), (33, 34, 42, 41), (48, 49, 55, 54, 53, 52, 51, 50), (19, 17, 49, 48), (23, 21, 50, 51), (29, 27, 53, 54), (25, 23, 51, 52), (31, 29, 54, 55), (21, 19, 48, 50), (27, 25, 52, 53)])
me_cylinder_001.polygons.foreach_set('material_index', [0, 0, 0, 0, 0, 0, 0, 0, 0, 0, 1, 1, 1, 1, 1, 1, 1, 1, 1, 1, 1, 1, 1, 1, 1, 1, 1, 1, 0, 1, 1, 1, 1, 1, 1, 1, 1, 1, 1, 1, 1, 1, 1, 1])
_uv = me_cylinder_001.uv_layers.new(name='UVMap')
_uv.uv.foreach_set('vector', [1.0, 0.5, 1.0, 1.0, 0.875, 1.0, 0.875, 0.5, 0.875, 0.5, 0.875, 1.0, 0.75, 1.0, 0.75, 0.5, 0.75, 0.5, 0.75, 1.0, 0.625, 1.0, 0.625, 0.5, 0.625, 0.5, 0.625, 1.0, 0.5, 1.0, 0.5, 0.5, 0.5, 0.5, 0.5, 1.0, 0.375, 1.0, 0.375, 0.5, 0.375, 0.5, 0.375, 1.0, 0.25, 1.0, 0.25, 0.5, 0.4197, 0.4197, 0.25, 0.49, 0.08029, 0.4197, 0.01, 0.25, 0.08029, 0.08029, 0.25, 0.01, 0.4197, 0.08029, 0.49, 0.25, 0.25, 0.5, 0.25, 1.0, 0.125, 1.0, 0.125, 0.5, 0.125, 0.5, 0.125, 1.0, 0.0, 1.0, 0.0, 0.5, 0.75, 0.49, 0.9197, 0.4197, 0.99, 0.25, 0.9197, 0.08029, 0.75, 0.01, 0.5803, 0.08029, 0.51, 0.25, 0.5803, 0.4197, 1.0, 0.5, 1.0, 1.0, 0.875, 1.0, 0.875, 0.5, 0.875, 0.5, 0.875, 1.0, 0.75, 1.0, 0.75, 0.5, 0.75, 0.5, 0.75, 1.0, 0.625, 1.0, 0.625, 0.5, 0.625, 0.5, 0.625, 1.0, 0.5, 1.0, 0.5, 0.5, 0.5, 0.5, 0.5, 1.0, 0.375, 1.0, 0.375, 0.5, 0.375, 0.5, 0.375, 1.0, 0.25, 1.0, 0.25, 0.5, 0.0, 1.0, 0.125, 1.0, 0.125, 1.0, 0.0, 1.0, 0.25, 0.5, 0.25, 1.0, 0.125, 1.0, 0.125, 0.5, 0.125, 0.5, 0.125, 1.0, 0.0, 1.0, 0.0, 0.5, 0.625, 0.5, 0.5, 0.5, 0.5, 0.5, 0.625, 0.5, 0.25, 0.5, 0.125, 0.5, 0.125, 0.5, 0.25, 0.5, 0.25, 0.5, 0.125, 0.5, 0.125, 0.5, 0.25, 0.5, 0.875, 0.5, 0.75, 0.5, 0.75, 0.5, 0.875, 0.5, 0.5, 0.5, 0.375, 0.5, 0.375, 0.5, 0.5, 0.5, 0.125, 0.5, 0.0, 0.5, 0.0, 0.5, 0.125, 0.5, 1.0, 0.5, 0.875, 0.5, 0.875, 0.5, 1.0, 0.5, 0.75, 0.5, 0.625, 0.5, 0.625, 0.5, 0.75, 0.5, 0.375, 0.5, 0.25, 0.5, 0.25, 0.5, 0.375, 0.5, 0.75, 0.49, 0.9197, 0.4197, 0.99, 0.25, 0.9197, 0.08029, 0.75, 0.01, 0.5803, 0.08029, 0.51, 0.25, 0.5803, 0.4197, 0.5, 0.5, 0.375, 0.5, 0.375, 0.5, 0.5, 0.5, 0.75, 0.5, 0.625, 0.5, 0.625, 0.5, 0.75, 0.5, 1.0, 0.5, 0.875, 0.5, 0.875, 0.5, 1.0, 0.5, 0.125, 0.5, 0.0, 0.5, 0.0, 0.5, 0.125, 0.5, 0.375, 0.5, 0.25, 0.5, 0.25, 0.5, 0.375, 0.5, 0.625, 0.5, 0.5, 0.5, 0.5, 0.5, 0.625, 0.5, 0.875, 0.5, 0.75, 0.5, 0.75, 0.5, 0.875, 0.5, 0.4197, 0.4197, 0.25, 0.49, 0.08029, 0.4197, 0.01, 0.25, 0.08029, 0.08029, 0.25, 0.01, 0.4197, 0.08029, 0.49, 0.25, 0.875, 1.0, 1.0, 1.0, 1.0, 1.0, 0.875, 1.0, 0.625, 1.0, 0.75, 1.0, 0.75, 1.0, 0.625, 1.0, 0.25, 1.0, 0.375, 1.0, 0.375, 1.0, 0.25, 1.0, 0.5, 1.0, 0.625, 1.0, 0.625, 1.0, 0.5, 1.0, 0.125, 1.0, 0.25, 1.0, 0.25, 1.0, 0.125, 1.0, 0.75, 1.0, 0.875, 1.0, 0.875, 1.0, 0.75, 1.0, 0.375, 1.0, 0.5, 1.0, 0.5, 1.0, 0.375, 1.0])
me_cylinder_001.materials.append(mat_joystick_base_color)
me_cylinder_001.materials.append(mat_joystick_color)
me_cylinder_001.update()
me_cylinder_002 = bpy.data.meshes.new('Cylinder.002')
me_cylinder_002.from_pydata([(0.0, 1.0, -1.0), (-0.02065, 0.8155, 1.311), (0.7071, 0.7071, -1.0), (0.556, 0.5766, 1.311), (1.0, 0.0, -1.0), (0.7949, 0.0, 1.311), (0.7071, -0.7071, -1.0), (0.556, -0.5766, 1.311), (0.0, -1.0, -1.0), (-0.02065, -0.8155, 1.311), (-0.7071, -0.7071, -1.0), (-0.5973, -0.5766, 1.311), (-1.0, 0.0, -1.0), (-0.8362, 0.0, 1.311), (-0.7071, 0.7071, -1.0), (-0.5973, 0.5766, 1.311), (-1.334, -7.327, -1.079), (-1.355, -7.511, 1.232), (-0.6269, -7.619, -1.079), (-0.7781, -7.75, 1.232), (-0.334, -8.327, -1.079), (-0.5392, -8.327, 1.232), (-0.6269, -9.034, -1.079), (-0.7781, -8.903, 1.232), (-1.334, -9.327, -1.079), (-1.355, -9.142, 1.232), (-2.041, -9.034, -1.079), (-1.931, -8.903, 1.232), (-2.334, -8.327, -1.079), (-2.17, -8.327, 1.232), (-2.041, -7.619, -1.079), (-1.931, -7.75, 1.232), (-2.057, -4.506, -1.096), (-2.078, -4.69, 1.214), (-1.35, -4.799, -1.096), (-1.501, -4.929, 1.214), (-1.057, -5.506, -1.096), (-1.262, -5.506, 1.214), (-1.35, -6.213, -1.096), (-1.501, -6.082, 1.214), (-2.057, -6.506, -1.096), (-2.078, -6.321, 1.214), (-2.764, -6.213, -1.096), (-2.654, -6.082, 1.214), (-3.057, -5.506, -1.096), (-2.893, -5.506, 1.214), (-2.764, -4.799, -1.096), (-2.654, -4.929, 1.214), (-1.591, -1.546, -1.062), (-1.612, -1.731, 1.248), (-0.8839, -1.839, -1.062), (-1.035, -1.969, 1.248), (-0.591, -2.546, -1.062), (-0.7961, -2.546, 1.248), (-0.8839, -3.253, -1.062), (-1.035, -3.123, 1.248), (-1.591, -3.546, -1.062), (-1.612, -3.362, 1.248), (-2.298, -3.253, -1.062), (-2.188, -3.123, 1.248), (-2.591, -2.546, -1.062), (-2.427, -2.546, 1.248), (-2.298, -1.839, -1.062), (-2.188, -1.969, 1.248), (0.7071, 0.7071, 1.0), (0.0, 1.0, 1.0), (1.0, 0.0, 1.0), (0.7071, -0.7071, 1.0), (0.0, -1.0, 1.0), (-0.7071, -0.7071, 1.0), (-1.0, 0.0, 1.0), (-0.7071, 0.7071, 1.0), (-0.6269, -7.619, 0.921), (-1.334, -7.327, 0.921), (-0.334, -8.327, 0.921), (-0.6269, -9.034, 0.921), (-1.334, -9.327, 0.921), (-2.041, -9.034, 0.921), (-2.334, -8.327, 0.921), (-2.041, -7.619, 0.921), (-1.35, -4.799, 0.9039), (-2.057, -4.506, 0.9039), (-1.057, -5.506, 0.9039), (-1.35, -6.213, 0.9039), (-2.057, -6.506, 0.9039), (-2.764, -6.213, 0.9039), (-3.057, -5.506, 0.9039), (-2.764, -4.799, 0.9039), (-0.8839, -1.839, 0.9377), (-1.591, -1.546, 0.9377), (-0.591, -2.546, 0.9377), (-0.8839, -3.253, 0.9377), (-1.591, -3.546, 0.9377), (-2.298, -3.253, 0.9377), (-2.591, -2.546, 0.9377), (-2.298, -1.839, 0.9377)], [], [(0, 65, 64, 2), (2, 64, 66, 4), (4, 66, 67, 6), (6, 67, 68, 8), (8, 68, 69, 10), (10, 69, 70, 12), (3, 1, 15, 13, 11, 9, 7, 5), (12, 70, 71, 14), (14, 71, 65, 0), (0, 2, 4, 6, 8, 10, 12, 14), (16, 73, 72, 18), (18, 72, 74, 20), (20, 74, 75, 22), (22, 75, 76, 24), (24, 76, 77, 26), (26, 77, 78, 28), (19, 17, 31, 29, 27, 25, 23, 21), (28, 78, 79, 30), (30, 79, 73, 16), (16, 18, 20, 22, 24, 26, 28, 30), (32, 81, 80, 34), (34, 80, 82, 36), (36, 82, 83, 38), (38, 83, 84, 40), (40, 84, 85, 42), (42, 85, 86, 44), (35, 33, 47, 45, 43, 41, 39, 37), (44, 86, 87, 46), (46, 87, 81, 32), (32, 34, 36, 38, 40, 42, 44, 46), (48, 89, 88, 50), (50, 88, 90, 52), (52, 90, 91, 54), (54, 91, 92, 56), (56, 92, 93, 58), (58, 93, 94, 60), (51, 49, 63, 61, 59, 57, 55, 53), (60, 94, 95, 62), (62, 95, 89, 48), (48, 50, 52, 54, 56, 58, 60, 62), (1, 3, 64, 65), (3, 5, 66, 64), (5, 7, 67, 66), (7, 9, 68, 67), (9, 11, 69, 68), (11, 13, 70, 69), (13, 15, 71, 70), (15, 1, 65, 71), (17, 19, 72, 73), (19, 21, 74, 72), (21, 23, 75, 74), (23, 25, 76, 75), (25, 27, 77, 76), (27, 29, 78, 77), (29, 31, 79, 78), (31, 17, 73, 79), (33, 35, 80, 81), (35, 37, 82, 80), (37, 39, 83, 82), (39, 41, 84, 83), (41, 43, 85, 84), (43, 45, 86, 85), (45, 47, 87, 86), (47, 33, 81, 87), (49, 51, 88, 89), (51, 53, 90, 88), (53, 55, 91, 90), (55, 57, 92, 91), (57, 59, 93, 92), (59, 61, 94, 93), (61, 63, 95, 94), (63, 49, 89, 95)])
me_cylinder_002.polygons.foreach_set('material_index', [3, 3, 3, 3, 3, 3, 3, 3, 3, 3, 0, 0, 0, 0, 0, 0, 0, 0, 0, 0, 1, 1, 1, 1, 1, 1, 1, 1, 1, 1, 2, 2, 2, 2, 2, 2, 2, 2, 2, 2, 3, 3, 3, 3, 3, 3, 3, 3, 0, 0, 0, 0, 0, 0, 0, 0, 1, 1, 1, 1, 1, 1, 1, 1, 2, 2, 2, 2, 2, 2, 2, 2])
_uv = me_cylinder_002.uv_layers.new(name='UVMap')
_uv.uv.foreach_set('vector', [1.0, 0.5, 1.0, 1.0, 0.875, 1.0, 0.875, 0.5, 0.875, 0.5, 0.875, 1.0, 0.75, 1.0, 0.75, 0.5, 0.75, 0.5, 0.75, 1.0, 0.625, 1.0, 0.625, 0.5, 0.625, 0.5, 0.625, 1.0, 0.5, 1.0, 0.5, 0.5, 0.5, 0.5, 0.5, 1.0, 0.375, 1.0, 0.375, 0.5, 0.375, 0.5, 0.375, 1.0, 0.25, 1.0, 0.25, 0.5, 0.3884, 0.3884, 0.25, 0.4457, 0.1116, 0.3884, 0.05428, 0.25, 0.1116, 0.1116, 0.25, 0.05428, 0.3884, 0.1116, 0.4457, 0.25, 0.25, 0.5, 0.25, 1.0, 0.125, 1.0, 0.125, 0.5, 0.125, 0.5, 0.125, 1.0, 0.0, 1.0, 0.0, 0.5, 0.75, 0.49, 0.9197, 0.4197, 0.99, 0.25, 0.9197, 0.08029, 0.75, 0.01, 0.5803, 0.08029, 0.51, 0.25, 0.5803, 0.4197, 1.0, 0.5, 1.0, 1.0, 0.875, 1.0, 0.875, 0.5, 0.875, 0.5, 0.875, 1.0, 0.75, 1.0, 0.75, 0.5, 0.75, 0.5, 0.75, 1.0, 0.625, 1.0, 0.625, 0.5, 0.625, 0.5, 0.625, 1.0, 0.5, 1.0, 0.5, 0.5, 0.5, 0.5, 0.5, 1.0, 0.375, 1.0, 0.375, 0.5, 0.375, 0.5, 0.375, 1.0, 0.25, 1.0, 0.25, 0.5, 0.3884, 0.3884, 0.25, 0.4457, 0.1116, 0.3884, 0.05428, 0.25, 0.1116, 0.1116, 0.25, 0.05428, 0.3884, 0.1116, 0.4457, 0.25, 0.25, 0.5, 0.25, 1.0, 0.125, 1.0, 0.125, 0.5, 0.125, 0.5, 0.125, 1.0, 0.0, 1.0, 0.0, 0.5, 0.75, 0.49, 0.9197, 0.4197, 0.99, 0.25, 0.9197, 0.08029, 0.75, 0.01, 0.5803, 0.08029, 0.51, 0.25, 0.5803, 0.4197, 1.0, 0.5, 1.0, 1.0, 0.875, 1.0, 0.875, 0.5, 0.875, 0.5, 0.875, 1.0, 0.75, 1.0, 0.75, 0.5, 0.75, 0.5, 0.75, 1.0, 0.625, 1.0, 0.625, 0.5, 0.625, 0.5, 0.625, 1.0, 0.5, 1.0, 0.5, 0.5, 0.5, 0.5, 0.5, 1.0, 0.375, 1.0, 0.375, 0.5, 0.375, 0.5, 0.375, 1.0, 0.25, 1.0, 0.25, 0.5, 0.3884, 0.3884, 0.25, 0.4457, 0.1116, 0.3884, 0.05428, 0.25, 0.1116, 0.1116, 0.25, 0.05428, 0.3884, 0.1116, 0.4457, 0.25, 0.25, 0.5, 0.25, 1.0, 0.125, 1.0, 0.125, 0.5, 0.125, 0.5, 0.125, 1.0, 0.0, 1.0, 0.0, 0.5, 0.75, 0.49, 0.9197, 0.4197, 0.99, 0.25, 0.9197, 0.08029, 0.75, 0.01, 0.5803, 0.08029, 0.51, 0.25, 0.5803, 0.4197, 1.0, 0.5, 1.0, 1.0, 0.875, 1.0, 0.875, 0.5, 0.875, 0.5, 0.875, 1.0, 0.75, 1.0, 0.75, 0.5, 0.75, 0.5, 0.75, 1.0, 0.625, 1.0, 0.625, 0.5, 0.625, 0.5, 0.625, 1.0, 0.5, 1.0, 0.5, 0.5, 0.5, 0.5, 0.5, 1.0, 0.375, 1.0, 0.375, 0.5, 0.375, 0.5, 0.375, 1.0, 0.25, 1.0, 0.25, 0.5, 0.3884, 0.3884, 0.25, 0.4457, 0.1116, 0.3884, 0.05428, 0.25, 0.1116, 0.1116, 0.25, 0.05428, 0.3884, 0.1116, 0.4457, 0.25, 0.25, 0.5, 0.25, 1.0, 0.125, 1.0, 0.125, 0.5, 0.125, 0.5, 0.125, 1.0, 0.0, 1.0, 0.0, 0.5, 0.75, 0.49, 0.9197, 0.4197, 0.99, 0.25, 0.9197, 0.08029, 0.75, 0.01, 0.5803, 0.08029, 0.51, 0.25, 0.5803, 0.4197, 0.25, 0.4457, 0.3884, 0.3884, 0.4197, 0.4197, 0.25, 0.49, 0.3884, 0.3884, 0.4457, 0.25, 0.49, 0.25, 0.4197, 0.4197, 0.4457, 0.25, 0.3884, 0.1116, 0.4197, 0.08029, 0.49, 0.25, 0.3884, 0.1116, 0.25, 0.05428, 0.25, 0.01, 0.4197, 0.08029, 0.25, 0.05428, 0.1116, 0.1116, 0.08029, 0.08029, 0.25, 0.01, 0.1116, 0.1116, 0.05428, 0.25, 0.01, 0.25, 0.08029, 0.08029, 0.05428, 0.25, 0.1116, 0.3884, 0.08029, 0.4197, 0.01, 0.25, 0.1116, 0.3884, 0.25, 0.4457, 0.25, 0.49, 0.08029, 0.4197, 0.25, 0.4457, 0.3884, 0.3884, 0.4197, 0.4197, 0.25, 0.49, 0.3884, 0.3884, 0.4457, 0.25, 0.49, 0.25, 0.4197, 0.4197, 0.4457, 0.25, 0.3884, 0.1116, 0.4197, 0.08029, 0.49, 0.25, 0.3884, 0.1116, 0.25, 0.05428, 0.25, 0.01, 0.4197, 0.08029, 0.25, 0.05428, 0.1116, 0.1116, 0.08029, 0.08029, 0.25, 0.01, 0.1116, 0.1116, 0.05428, 0.25, 0.01, 0.25, 0.08029, 0.08029, 0.05428, 0.25, 0.1116, 0.3884, 0.08029, 0.4197, 0.01, 0.25, 0.1116, 0.3884, 0.25, 0.4457, 0.25, 0.49, 0.08029, 0.4197, 0.25, 0.4457, 0.3884, 0.3884, 0.4197, 0.4197, 0.25, 0.49, 0.3884, 0.3884, 0.4457, 0.25, 0.49, 0.25, 0.4197, 0.4197, 0.4457, 0.25, 0.3884, 0.1116, 0.4197, 0.08029, 0.49, 0.25, 0.3884, 0.1116, 0.25, 0.05428, 0.25, 0.01, 0.4197, 0.08029, 0.25, 0.05428, 0.1116, 0.1116, 0.08029, 0.08029, 0.25, 0.01, 0.1116, 0.1116, 0.05428, 0.25, 0.01, 0.25, 0.08029, 0.08029, 0.05428, 0.25, 0.1116, 0.3884, 0.08029, 0.4197, 0.01, 0.25, 0.1116, 0.3884, 0.25, 0.4457, 0.25, 0.49, 0.08029, 0.4197, 0.25, 0.4457, 0.3884, 0.3884, 0.4197, 0.4197, 0.25, 0.49, 0.3884, 0.3884, 0.4457, 0.25, 0.49, 0.25, 0.4197, 0.4197, 0.4457, 0.25, 0.3884, 0.1116, 0.4197, 0.08029, 0.49, 0.25, 0.3884, 0.1116, 0.25, 0.05428, 0.25, 0.01, 0.4197, 0.08029, 0.25, 0.05428, 0.1116, 0.1116, 0.08029, 0.08029, 0.25, 0.01, 0.1116, 0.1116, 0.05428, 0.25, 0.01, 0.25, 0.08029, 0.08029, 0.05428, 0.25, 0.1116, 0.3884, 0.08029, 0.4197, 0.01, 0.25, 0.1116, 0.3884, 0.25, 0.4457, 0.25, 0.49, 0.08029, 0.4197])
me_cylinder_002.materials.append(mat_green_button_color)
me_cylinder_002.materials.append(mat_red_button_color)
me_cylinder_002.materials.append(mat_blue_button_color)
me_cylinder_002.materials.append(mat_yellow_button_color)
me_cylinder_002.materials.append(None)
me_cylinder_002.update()

# ---- objects
ob_camera = bpy.data.objects.new('Camera', cam_camera)
ob_light = bpy.data.objects.new('Light', light_light)
ob_cabinet = bpy.data.objects.new('Cabinet', me_cube)
ob_joystick = bpy.data.objects.new('Joystick', me_cylinder_001)
ob_buttons = bpy.data.objects.new('Buttons', me_cylinder_002)

# ---- transforms, parenting, visibility, modifiers, constraints
ob_camera.location = (12.67, -10.53, 10.56)
ob_camera.rotation_euler = (1.109, 0.0, 0.8149)
ob_camera.lock_rotations_4d = False
ob_camera.empty_display_type = 'ARROWS'
ob_camera.color = (0.0, 0.0, 0.0, 0.0)
ob_camera.display_type = 'WIRE'
ob_camera.lineart.crease_threshold = 0.0
ob_light.location = (4.076, 1.646, 7.163)
ob_light.rotation_euler = (0.6503, 0.05522, 1.866)
ob_light.lock_rotations_4d = False
ob_light.empty_display_type = 'ARROWS'
ob_light.color = (0.0, 0.0, 0.0, 0.0)
ob_light.lineart.crease_threshold = 0.0
ob_cabinet.location = (0.0, 0.0, 0.0)
ob_cabinet.scale = (1.0, 1.0, 2.0)
ob_cabinet.lock_rotations_4d = False
ob_cabinet.empty_display_type = 'ARROWS'
ob_cabinet.lineart.crease_threshold = 0.0
ob_joystick.location = (1.0, -0.6261, 1.881)
ob_joystick.rotation_euler = (0.0, 0.2055, 0.0)
ob_joystick.scale = (0.1095, 0.1095, 0.0132)
ob_buttons.location = (1.016, 0.7354, 1.88)
ob_buttons.rotation_euler = (0.0, 0.221, 0.0)
ob_buttons.scale = (0.05631, 0.05631, 0.01667)

# ---- collection membership
scene.collection.objects.link(ob_camera)
scene.collection.objects.link(ob_light)
col_arcade_machine.objects.link(ob_cabinet)
col_arcade_machine.objects.link(ob_joystick)
col_arcade_machine.objects.link(ob_buttons)

# ---- scene / render settings (as saved in the file)
scene.camera = ob_camera
scene.frame_start = 1; scene.frame_end = 250; scene.frame_set(0)
scene.render.engine = 'BLENDER_EEVEE_NEXT'
scene.cycles.sampling_pattern = 'TABULATED_SOBOL'
scene.cycles.use_light_tree = False
scene.eevee.ray_tracing_options.trace_max_roughness = 0.0
scene.view_settings.view_transform = 'Filmic'
bpy.context.view_layer.update()
